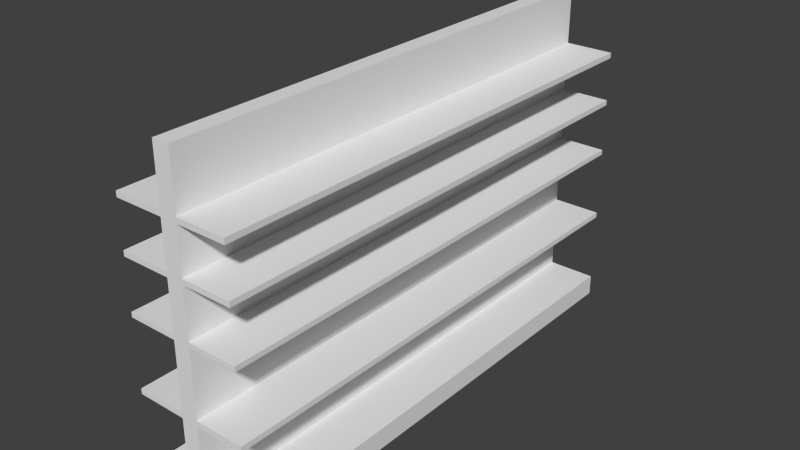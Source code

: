 # Source: metroShelves.blend  (saved by Blender 2.76.0; exported with 4.5.12 LTS)
import bpy
from mathutils import Matrix  # noqa: F401  (used for matrix-valued properties, if any)

bpy.ops.wm.read_factory_settings(use_empty=True)
scene = bpy.context.scene
scene.name = 'Scene'

# ---- collections
col_collection_1 = bpy.data.collections.new('Collection 1'); scene.collection.children.link(col_collection_1)

# ---- materials (node trees are filled in below, after node groups)
mat_material = bpy.data.materials.new('Material')
mat_material.alpha_threshold = 0.0
mat_material.use_transparent_shadow = False
mat_material.roughness = 0.5
mat_material.line_color = (0.0, 0.0, 0.0, 1.0)

# ---- material node trees

# ---- world
world_world = bpy.data.worlds.new('World'); scene.world = world_world
world_world.color = (0.05088, 0.05088, 0.05088)
world_world.use_sun_shadow = False
world_world.sun_shadow_jitter_overblur = 0.0
world_world.cycles.sampling_method = 'MANUAL'
world_world.cycles.sample_map_resolution = 256

# ---- meshes
me_cube = bpy.data.meshes.new('Cube')
me_cube.from_pydata([(0.07351, 4.355, 0.009988), (0.07351, -0.02736, 0.009988), (-0.07351, -0.02736, 0.009988), (-0.07351, 4.355, 0.009988), (0.07351, 4.355, 2.846), (0.07351, -0.02736, 2.846), (-0.07351, -0.02736, 2.846), (-0.07351, 4.355, 2.846), (0.07351, 4.355, 0.1909), (0.07351, 4.355, 0.8574), (0.07351, 4.355, 1.476), (0.07351, 4.355, 1.943), (0.07351, 4.355, 2.37), (0.07351, -0.02736, 0.1909), (0.07351, -0.02736, 0.8574), (0.07351, -0.02736, 1.476), (0.07351, -0.02736, 1.943), (0.07351, -0.02736, 2.37), (-0.07351, -0.02736, 0.1909), (-0.07351, -0.02736, 0.8574), (-0.07351, -0.02736, 1.476), (-0.07351, -0.02736, 1.943), (-0.07351, -0.02736, 2.37), (-0.07351, 4.355, 0.1909), (-0.07351, 4.355, 0.8574), (-0.07351, 4.355, 1.476), (-0.07351, 4.355, 1.943), (-0.07351, 4.355, 2.37), (0.07351, 4.355, 0.8103), (0.07351, -0.02736, 0.8103), (-0.07351, -0.02736, 0.8103), (-0.07351, 4.355, 0.8103), (0.07351, 4.355, 1.433), (0.07351, -0.02736, 1.433), (-0.07351, -0.02736, 1.433), (-0.07351, 4.355, 1.433), (0.07351, 4.355, 1.897), (0.07351, -0.02736, 1.897), (-0.07351, -0.02736, 1.897), (-0.07351, 4.355, 1.897), (0.07351, 4.355, 2.323), (0.07351, -0.02736, 2.323), (-0.07351, -0.02736, 2.323), (-0.07351, 4.355, 2.323), (0.5, 4.355, 0.009988), (0.5, -0.02736, 0.009988), (0.5, 4.355, 0.1909), (0.5, 4.355, 0.8574), (0.5, 4.355, 1.476), (0.5, 4.355, 1.943), (0.5, 4.355, 2.37), (0.5, -0.02736, 0.1909), (0.5, -0.02736, 0.8574), (0.5, -0.02736, 1.476), (0.5, -0.02736, 1.943), (0.5, -0.02736, 2.37), (0.5, 4.355, 0.8103), (0.5, -0.02736, 0.8103), (0.5, 4.355, 1.433), (0.5, -0.02736, 1.433), (0.5, 4.355, 1.897), (0.5, -0.02736, 1.897), (0.5, 4.355, 2.323), (0.5, -0.02736, 2.323), (-0.5035, -0.02736, 0.009988), (-0.5035, 4.355, 0.009988), (-0.5035, -0.02736, 0.1909), (-0.5035, -0.02736, 0.8574), (-0.5035, -0.02736, 1.476), (-0.5035, -0.02736, 1.943), (-0.5035, -0.02736, 2.37), (-0.5035, 4.355, 0.1909), (-0.5035, 4.355, 0.8574), (-0.5035, 4.355, 1.476), (-0.5035, 4.355, 1.943), (-0.5035, 4.355, 2.37), (-0.5035, -0.02736, 0.8103), (-0.5035, 4.355, 0.8103), (-0.5035, -0.02736, 1.433), (-0.5035, 4.355, 1.433), (-0.5035, -0.02736, 1.897), (-0.5035, 4.355, 1.897), (-0.5035, -0.02736, 2.323), (-0.5035, 4.355, 2.323)], [], [(0, 1, 2, 3), (4, 7, 6, 5), (12, 4, 5, 17), (17, 5, 6, 22), (22, 6, 7, 27), (8, 0, 3, 23), (29, 28, 56, 57), (12, 17, 55, 50), (32, 10, 48, 58), (41, 40, 62, 63), (40, 12, 50, 62), (1, 13, 18, 2), (29, 14, 19, 30), (33, 15, 20, 34), (37, 16, 21, 38), (41, 17, 22, 42), (38, 21, 69, 80), (31, 30, 76, 77), (23, 3, 65, 71), (3, 2, 64, 65), (43, 42, 82, 83), (4, 12, 27, 7), (40, 11, 26, 43), (36, 10, 25, 39), (32, 9, 24, 35), (28, 8, 23, 31), (8, 28, 29, 13), (13, 29, 30, 18), (18, 30, 31, 23), (9, 28, 31, 24), (9, 32, 33, 14), (14, 33, 34, 19), (19, 34, 35, 24), (10, 32, 35, 25), (10, 36, 37, 15), (15, 37, 38, 20), (20, 38, 39, 25), (11, 36, 39, 26), (11, 40, 41, 16), (16, 41, 42, 21), (21, 42, 43, 26), (12, 40, 43, 27), (44, 46, 51, 45), (56, 47, 52, 57), (58, 48, 53, 59), (60, 49, 54, 61), (62, 50, 55, 63), (0, 8, 46, 44), (10, 15, 53, 48), (17, 41, 63, 55), (8, 13, 51, 46), (15, 33, 59, 53), (37, 36, 60, 61), (13, 1, 45, 51), (36, 11, 49, 60), (28, 9, 47, 56), (11, 16, 54, 49), (1, 0, 44, 45), (9, 14, 52, 47), (33, 32, 58, 59), (16, 37, 61, 54), (14, 29, 57, 52), (64, 66, 71, 65), (76, 67, 72, 77), (78, 68, 73, 79), (80, 69, 74, 81), (82, 70, 75, 83), (30, 19, 67, 76), (21, 26, 74, 69), (19, 24, 72, 67), (39, 38, 80, 81), (26, 39, 81, 74), (24, 31, 77, 72), (42, 22, 70, 82), (34, 20, 68, 78), (22, 27, 75, 70), (35, 34, 78, 79), (2, 18, 66, 64), (20, 25, 73, 68), (27, 43, 83, 75), (18, 23, 71, 66), (25, 35, 79, 73)])
_uv = me_cube.uv_layers.new(name='UVMap')
_uv.uv.foreach_set('vector', [0.5528, 0.7377, 0.5528, 0.3458, 0.5396, 0.3458, 0.5396, 0.7377, 0.8838, 0.7745, 0.8838, 0.7745, 0.09392, 0.7745, 0.09392, 0.7745, 0.6513, 0.6275, 0.6513, 0.6701, 0.3573, 0.6701, 0.3573, 0.6275, 0.5434, 0.6275, 0.5434, 0.6701, 0.5336, 0.6701, 0.5336, 0.6275, 0.3573, 0.6275, 0.3573, 0.6701, 0.6513, 0.6701, 0.6513, 0.6275, 0.5434, 0.4327, 0.5434, 0.4165, 0.5336, 0.4165, 0.5336, 0.4327, 0.5528, 0.3458, 0.5528, 0.7377, 0.5909, 0.7377, 0.5909, 0.3458, 0.3008, 0.8792, 0.3008, 0.4874, 0.3389, 0.4874, 0.3389, 0.8792, 0.5528, 0.7377, 0.5528, 0.7377, 0.5909, 0.7377, 0.5909, 0.7377, 0.5528, 0.3458, 0.5528, 0.7377, 0.5909, 0.7377, 0.5909, 0.3458, 0.5528, 0.7377, 0.5528, 0.7377, 0.5909, 0.7377, 0.5909, 0.7377, 0.5434, 0.4165, 0.5434, 0.4327, 0.5336, 0.4327, 0.5336, 0.4165, 0.5528, 0.3458, 0.5528, 0.3458, 0.5396, 0.3458, 0.5396, 0.3458, 0.5528, 0.3458, 0.5528, 0.3458, 0.5396, 0.3458, 0.5396, 0.3458, 0.5528, 0.3458, 0.5528, 0.3458, 0.5396, 0.3458, 0.5396, 0.3458, 0.5528, 0.3458, 0.5528, 0.3458, 0.5396, 0.3458, 0.5396, 0.3458, 0.5396, 0.3458, 0.5396, 0.3458, 0.5012, 0.3458, 0.5012, 0.3458, 0.5396, 0.7377, 0.5396, 0.3458, 0.5012, 0.3458, 0.5012, 0.7377, 0.5336, 0.4327, 0.5336, 0.4165, 0.5047, 0.4165, 0.5047, 0.4327, 0.5396, 0.7377, 0.5396, 0.3458, 0.5012, 0.3458, 0.5012, 0.7377, 0.5396, 0.7377, 0.5396, 0.3458, 0.5012, 0.3458, 0.5012, 0.7377, 0.5434, 0.6701, 0.5434, 0.6275, 0.5336, 0.6275, 0.5336, 0.6701, 0.5434, 0.6233, 0.5434, 0.5894, 0.5336, 0.5894, 0.5336, 0.6233, 0.5434, 0.5852, 0.5434, 0.5476, 0.5336, 0.5476, 0.5336, 0.5852, 0.5434, 0.5437, 0.5434, 0.4923, 0.5336, 0.4923, 0.5336, 0.5437, 0.5434, 0.488, 0.5434, 0.4327, 0.5336, 0.4327, 0.5336, 0.488, 0.6513, 0.4327, 0.6513, 0.488, 0.3573, 0.488, 0.3573, 0.4327, 0.5434, 0.4327, 0.5434, 0.488, 0.5336, 0.488, 0.5336, 0.4327, 0.3573, 0.4327, 0.3573, 0.488, 0.6513, 0.488, 0.6513, 0.4327, 0.5528, 0.7377, 0.5528, 0.7377, 0.5396, 0.7377, 0.5396, 0.7377, 0.6513, 0.4923, 0.6513, 0.5437, 0.3573, 0.5437, 0.3573, 0.4923, 0.5434, 0.4923, 0.5434, 0.5437, 0.5336, 0.5437, 0.5336, 0.4923, 0.3573, 0.4923, 0.3573, 0.5437, 0.6513, 0.5437, 0.6513, 0.4923, 0.5528, 0.7377, 0.5528, 0.7377, 0.5396, 0.7377, 0.5396, 0.7377, 0.6513, 0.5476, 0.6513, 0.5852, 0.3573, 0.5852, 0.3573, 0.5476, 0.5434, 0.5476, 0.5434, 0.5852, 0.5336, 0.5852, 0.5336, 0.5476, 0.3573, 0.5476, 0.3573, 0.5852, 0.6513, 0.5852, 0.6513, 0.5476, 0.5528, 0.7377, 0.5528, 0.7377, 0.5396, 0.7377, 0.5396, 0.7377, 0.6513, 0.5894, 0.6513, 0.6233, 0.3573, 0.6233, 0.3573, 0.5894, 0.5434, 0.5894, 0.5434, 0.6233, 0.5336, 0.6233, 0.5336, 0.5894, 0.3573, 0.5894, 0.3573, 0.6233, 0.6513, 0.6233, 0.6513, 0.5894, 0.5528, 0.7377, 0.5528, 0.7377, 0.5396, 0.7377, 0.5396, 0.7377, 0.6513, 0.4165, 0.6513, 0.4327, 0.3573, 0.4327, 0.3573, 0.4165, 0.8838, 0.6204, 0.8838, 0.6239, 0.09392, 0.6239, 0.09392, 0.6204, 0.8838, 0.6675, 0.8838, 0.6708, 0.09392, 0.6708, 0.09392, 0.6675, 0.8838, 0.7026, 0.8838, 0.7062, 0.09392, 0.7062, 0.09392, 0.7026, 0.8838, 0.7349, 0.8838, 0.7384, 0.09392, 0.7384, 0.09392, 0.7349, 0.5434, 0.4165, 0.5434, 0.4327, 0.572, 0.4327, 0.572, 0.4165, 0.3008, 0.8792, 0.3008, 0.4874, 0.3389, 0.4874, 0.3389, 0.8792, 0.5528, 0.3458, 0.5528, 0.3458, 0.5909, 0.3458, 0.5909, 0.3458, 0.3008, 0.8792, 0.3008, 0.4874, 0.3389, 0.4874, 0.3389, 0.8792, 0.5528, 0.3458, 0.5528, 0.3458, 0.5909, 0.3458, 0.5909, 0.3458, 0.5528, 0.3458, 0.5528, 0.7377, 0.5909, 0.7377, 0.5909, 0.3458, 0.5434, 0.4327, 0.5434, 0.4165, 0.572, 0.4165, 0.572, 0.4327, 0.5528, 0.7377, 0.5528, 0.7377, 0.5909, 0.7377, 0.5909, 0.7377, 0.5528, 0.7377, 0.5528, 0.7377, 0.5909, 0.7377, 0.5909, 0.7377, 0.3008, 0.8792, 0.3008, 0.4874, 0.3389, 0.4874, 0.3389, 0.8792, 0.5528, 0.3458, 0.5528, 0.7377, 0.5909, 0.7377, 0.5909, 0.3458, 0.3008, 0.8792, 0.3008, 0.4874, 0.3389, 0.4874, 0.3389, 0.8792, 0.5528, 0.3458, 0.5528, 0.7377, 0.5909, 0.7377, 0.5909, 0.3458, 0.5528, 0.3458, 0.5528, 0.3458, 0.5909, 0.3458, 0.5909, 0.3458, 0.5528, 0.3458, 0.5528, 0.3458, 0.5909, 0.3458, 0.5909, 0.3458, 0.3573, 0.4165, 0.3573, 0.4327, 0.6513, 0.4327, 0.6513, 0.4165, 0.09392, 0.6204, 0.09392, 0.6239, 0.8838, 0.6239, 0.8838, 0.6204, 0.09392, 0.6675, 0.09392, 0.6708, 0.8838, 0.6708, 0.8838, 0.6675, 0.09392, 0.7026, 0.09392, 0.7062, 0.8838, 0.7062, 0.8838, 0.7026, 0.09392, 0.7349, 0.09392, 0.7384, 0.8838, 0.7384, 0.8838, 0.7349, 0.5396, 0.3458, 0.5396, 0.3458, 0.5012, 0.3458, 0.5012, 0.3458, 0.2876, 0.4874, 0.2876, 0.8792, 0.2492, 0.8792, 0.2492, 0.4874, 0.2876, 0.4874, 0.2876, 0.8792, 0.2492, 0.8792, 0.2492, 0.4874, 0.5396, 0.7377, 0.5396, 0.3458, 0.5012, 0.3458, 0.5012, 0.7377, 0.5396, 0.7377, 0.5396, 0.7377, 0.5012, 0.7377, 0.5012, 0.7377, 0.5396, 0.7377, 0.5396, 0.7377, 0.5012, 0.7377, 0.5012, 0.7377, 0.5396, 0.3458, 0.5396, 0.3458, 0.5012, 0.3458, 0.5012, 0.3458, 0.5396, 0.3458, 0.5396, 0.3458, 0.5012, 0.3458, 0.5012, 0.3458, 0.2876, 0.4874, 0.2876, 0.8792, 0.2492, 0.8792, 0.2492, 0.4874, 0.5396, 0.7377, 0.5396, 0.3458, 0.5012, 0.3458, 0.5012, 0.7377, 0.5336, 0.4165, 0.5336, 0.4327, 0.5047, 0.4327, 0.5047, 0.4165, 0.2876, 0.4874, 0.2876, 0.8792, 0.2492, 0.8792, 0.2492, 0.4874, 0.5396, 0.7377, 0.5396, 0.7377, 0.5012, 0.7377, 0.5012, 0.7377, 0.2876, 0.4874, 0.2876, 0.8792, 0.2492, 0.8792, 0.2492, 0.4874, 0.5396, 0.7377, 0.5396, 0.7377, 0.5012, 0.7377, 0.5012, 0.7377])
me_cube.materials.append(mat_material)
me_cube.use_remesh_preserve_volume = False
me_cube.use_remesh_preserve_attributes = False
me_cube.use_mirror_vertex_groups = False
me_cube.update()

# ---- objects
ob_cube = bpy.data.objects.new('Cube', me_cube)

# ---- transforms, parenting, visibility, modifiers, constraints
ob_cube.location = (0.0, 0.0, 0.0)
ob_cube.lock_rotations_4d = False
ob_cube.empty_display_type = 'ARROWS'
ob_cube.lineart.crease_threshold = 0.0

# ---- collection membership
col_collection_1.objects.link(ob_cube)

# ---- scene / render settings (as saved in the file)
scene.frame_start = 1; scene.frame_end = 250; scene.frame_set(1)
scene.render.engine = 'BLENDER_EEVEE_NEXT'
scene.render.resolution_percentage = 50
scene.render.dither_intensity = 0.0
scene.cycles.use_denoising = False
scene.cycles.samples = 10
scene.cycles.sampling_pattern = 'TABULATED_SOBOL'
scene.cycles.light_sampling_threshold = 0.0
scene.cycles.use_adaptive_sampling = False
scene.cycles.use_light_tree = False
scene.cycles.blur_glossy = 0.0
scene.cycles.pixel_filter_type = 'GAUSSIAN'
scene.cycles.sample_clamp_indirect = 0.0
scene.view_settings.view_transform = 'Standard'
bpy.context.view_layer.update()

# ---- added for rendering (the .blend has no active camera and no usable light): camera, sun
cam_auto = bpy.data.cameras.new('AutoCamera')
cam_auto.lens = 50.0
cam_auto.sensor_width = 36.0
cam_auto.clip_end = 1000.0
ob_auto_camera = bpy.data.objects.new('AutoCamera', cam_auto)
scene.collection.objects.link(ob_auto_camera)
ob_auto_camera.location = (4.91666, -3.73803, 5.36269)
ob_auto_camera.rotation_euler = (1.09748, -7.21219e-08, 0.694738)
scene.camera = ob_auto_camera
light_auto_sun = bpy.data.lights.new('AutoSun', 'SUN')
light_auto_sun.energy = 3.0
light_auto_sun.angle = 0.0523599
ob_auto_sun = bpy.data.objects.new('AutoSun', light_auto_sun)
scene.collection.objects.link(ob_auto_sun)
ob_auto_sun.rotation_euler = (0.872665, 0.174533, 0.523599)
bpy.context.view_layer.update()
